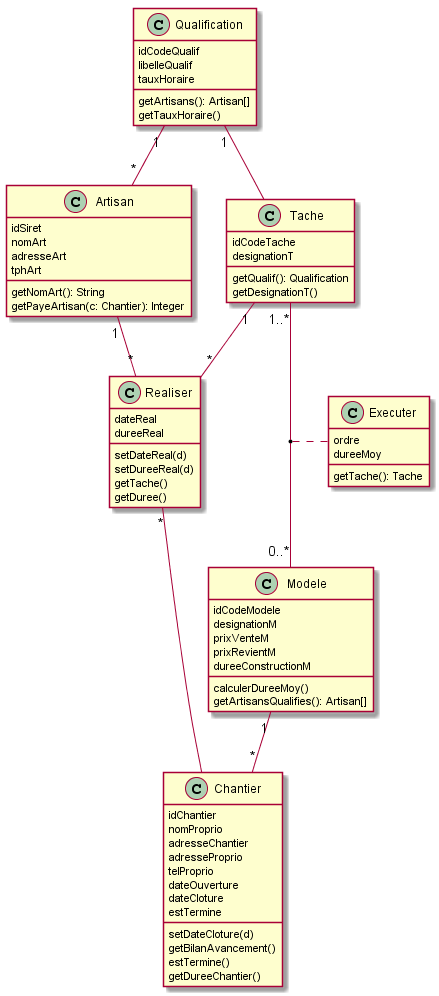

The diagram above was rendered by PlantUML. Its source (embedded in the PNG):
@startuml

class Qualification {
    idCodeQualif
    libelleQualif
    tauxHoraire
    getArtisans(): Artisan[]
    getTauxHoraire()
}

class Artisan {
    idSiret
    nomArt
    adresseArt
    tphArt
    getNomArt(): String
    getPayeArtisan(c: Chantier): Integer
}

class Tache {
    idCodeTache
    designationT
    getQualif(): Qualification
    getDesignationT()
}

class Realiser {
    dateReal
    dureeReal
    setDateReal(d)
    setDureeReal(d)
    getTache()
    getDuree()
}

class Executer {
    ordre
    dureeMoy
    getTache(): Tache
}

class Modele {
    idCodeModele
    designationM
    prixVenteM
    prixRevientM
    dureeConstructionM
    calculerDureeMoy()
    getArtisansQualifies(): Artisan[]
}

class Chantier {
    idChantier
    nomProprio
    adresseChantier
    adresseProprio
    telProprio
    dateOuverture
    dateCloture
    estTermine
    setDateCloture(d)
    getBilanAvancement()
    estTermine()
    getDureeChantier()
}

Qualification "1" -- "*" Artisan
Qualification "1" -- Tache
Artisan "1" -- "*" Realiser
Tache "1" -- "*" Realiser
Tache "1..*" -- "0..*" Modele
Realiser "*" -- Chantier
Modele "1" -- "*" Chantier
(Tache, Modele) . Executer

@enduml